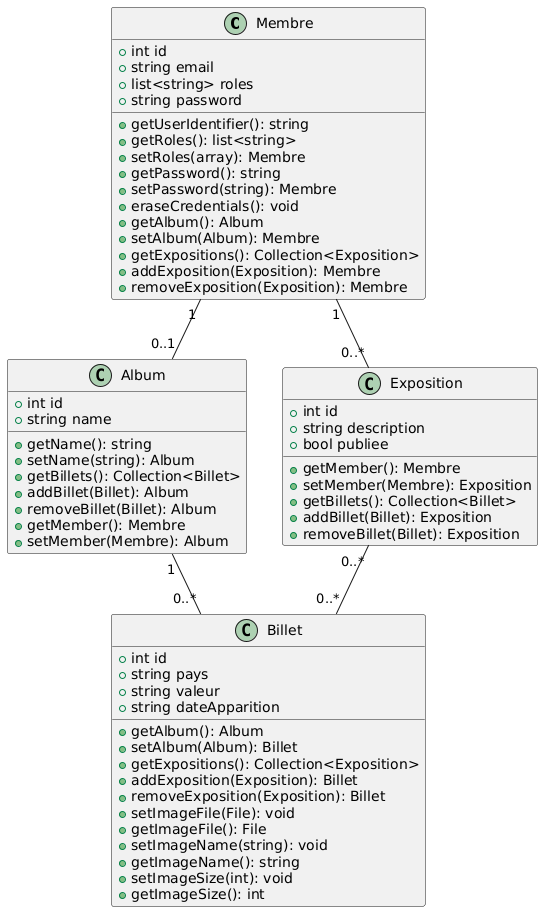

The diagram above was rendered by PlantUML. Its source (embedded in the PNG):
@startuml
class Membre {
    +int id
    +string email
    +list<string> roles
    +string password
    +getUserIdentifier(): string
    +getRoles(): list<string>
    +setRoles(array): Membre
    +getPassword(): string
    +setPassword(string): Membre
    +eraseCredentials(): void
    +getAlbum(): Album
    +setAlbum(Album): Membre
    +getExpositions(): Collection<Exposition>
    +addExposition(Exposition): Membre
    +removeExposition(Exposition): Membre
}

class Album {
    +int id
    +string name
    +getName(): string
    +setName(string): Album
    +getBillets(): Collection<Billet>
    +addBillet(Billet): Album
    +removeBillet(Billet): Album
    +getMember(): Membre
    +setMember(Membre): Album
}

class Billet {
    +int id
    +string pays
    +string valeur
    +string dateApparition
    +getAlbum(): Album
    +setAlbum(Album): Billet
    +getExpositions(): Collection<Exposition>
    +addExposition(Exposition): Billet
    +removeExposition(Exposition): Billet
    +setImageFile(File): void
    +getImageFile(): File
    +setImageName(string): void
    +getImageName(): string
    +setImageSize(int): void
    +getImageSize(): int
}

class Exposition {
    +int id
    +string description
    +bool publiee
    +getMember(): Membre
    +setMember(Membre): Exposition
    +getBillets(): Collection<Billet>
    +addBillet(Billet): Exposition
    +removeBillet(Billet): Exposition
}

Membre "1" -- "0..1" Album
Membre "1" -- "0..*" Exposition
Album "1" -- "0..*" Billet
Exposition "0..*" -- "0..*" Billet
@enduml